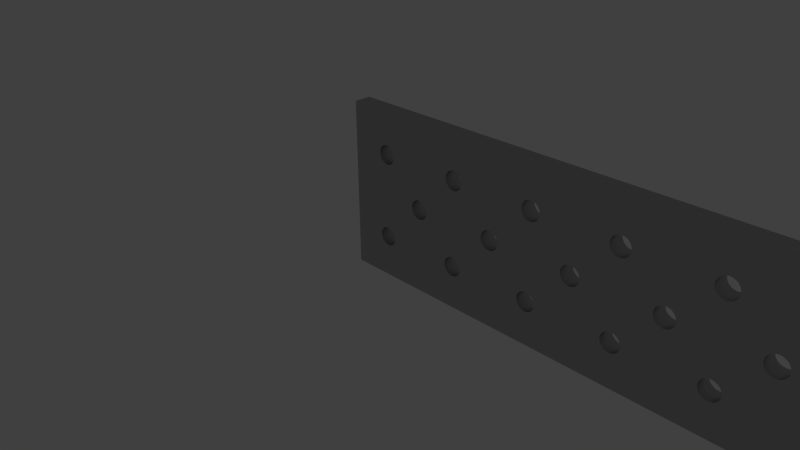 # Source: beam.type_flat_perforated__.h_.004__.l_.12__.w_.04.blend  (saved by Blender 2.74.0; exported with 4.5.12 LTS)
import bpy
from mathutils import Matrix  # noqa: F401  (used for matrix-valued properties, if any)

bpy.ops.wm.read_factory_settings(use_empty=True)
scene = bpy.context.scene
scene.name = 'Scene'

# ---- collections
col_collection_1 = bpy.data.collections.new('Collection 1'); scene.collection.children.link(col_collection_1)
col_collection_11 = bpy.data.collections.new('Collection 11'); scene.collection.children.link(col_collection_11)

# ---- materials (node trees are filled in below, after node groups)
mat_silver_000 = bpy.data.materials.new('Silver.000')
mat_silver_000.alpha_threshold = 0.0
mat_silver_000.diffuse_color = (0.3113, 0.3931, 0.28, 1.0)
mat_silver_000.roughness = 0.5
mat_silver_000.line_color = (0.0, 0.0, 0.0, 1.0)

# ---- material node trees
mat_silver_000.use_nodes = True; mat_silver_000.node_tree.nodes.clear()
_N = mat_silver_000.node_tree.nodes; _L = mat_silver_000.node_tree.links
n0 = _N.new('ShaderNodeBsdfDiffuse'); n0.name = 'Diffuse BSDF'; n0.location = (-100, 300)
n0.inputs[0].default_value = (0.5596, 0.5596, 0.5596, 1.0)
n1 = _N.new('ShaderNodeBsdfAnisotropic'); n1.name = 'Glossy BSDF'; n1.location = (-95, 193)
n1.distribution = 'BECKMANN'
n1.inputs[0].default_value = (0.4869, 0.4869, 0.4869, 1.0)
n1.inputs[1].default_value = 0.4472
n2 = _N.new('ShaderNodeMixShader'); n2.name = 'Mix Shader'; n2.location = (100, 300)
n2.width = 150
n2.inputs[0].default_value = 0.9
n3 = _N.new('ShaderNodeOutputMaterial'); n3.name = 'Material Output'; n3.location = (457, 312)
n3.width = 120
n4 = _N.new('ShaderNodeBsdfSheen'); n4.name = 'Velvet BSDF'; n4.location = (61, 404)
n4.width = 150
n4.distribution = 'ASHIKHMIN'
n4.inputs[0].default_value = (0.7725, 0.8, 0.7246, 1.0)
n4.inputs[1].default_value = 1.0
n5 = _N.new('ShaderNodeMixShader'); n5.name = 'Mix Shader.001'; n5.location = (274, 363)
n5.width = 150
n5.inputs[0].default_value = 0.9
_L.new(n2.outputs[0], n5.inputs[2])
_L.new(n0.outputs[0], n2.inputs[1])
_L.new(n1.outputs[0], n2.inputs[2])
_L.new(n5.outputs[0], n3.inputs[0])
_L.new(n4.outputs[0], n5.inputs[1])
n3.is_active_output = True

# ---- world
world_world = bpy.data.worlds.new('World'); scene.world = world_world
world_world.color = (0.05088, 0.05088, 0.05088)
world_world.use_sun_shadow = False
world_world.sun_shadow_jitter_overblur = 0.0
world_world.cycles.sampling_method = 'MANUAL'
world_world.cycles.sample_map_resolution = 256

# ---- cameras
cam_camera = bpy.data.cameras.new('Camera')
cam_camera.clip_end = 1e+05
cam_camera.lens = 35.0
cam_camera.sensor_width = 32.0
cam_camera.sensor_height = 18.0
cam_camera.ortho_scale = 7.314
cam_camera.dof.focus_distance = 0.0

# ---- lights
light_lamp = bpy.data.lights.new('Lamp', 'POINT')
light_lamp.transmission_factor = 0.0
light_lamp.cutoff_distance = 30.0
light_lamp.energy = 100.0
light_lamp.shadow_buffer_clip_start = 1.001
light_lamp.shadow_soft_size = 0.1
light_lamp.shadow_maximum_resolution = 0.006
light_lamp.use_absolute_resolution = True
light_lamp.cycles.use_multiple_importance_sampling = False

# ---- meshes
me_flach_120 = bpy.data.meshes.new('Flach_120')
me_flach_120.from_pydata([(7.75, 10.0, 4.0), (7.75, 10.0, 0.0), (7.827, 10.58, 0.0), (7.827, 10.58, 4.0), (8.051, 11.12, 4.0), (8.051, 11.12, 0.0), (8.409, 11.59, 4.0), (8.409, 11.59, 0.0), (8.875, 11.95, 4.0), (8.875, 11.95, 0.0), (9.418, 12.17, 4.0), (9.418, 12.17, 0.0), (10.0, 12.25, 4.0), (10.0, 12.25, 0.0), (10.58, 12.17, 4.0), (10.58, 12.17, 0.0), (11.12, 11.95, 4.0), (11.59, 11.59, 4.0), (11.12, 11.95, 0.0), (11.95, 11.12, 4.0), (11.59, 11.59, 0.0), (12.17, 10.58, 4.0), (11.95, 11.12, 0.0), (12.25, 10.0, 4.0), (12.17, 10.58, 0.0), (12.25, 10.0, 0.0), (17.75, 20.0, 4.0), (17.75, 20.0, 0.0), (17.83, 20.58, 0.0), (17.83, 20.58, 4.0), (18.05, 21.12, 4.0), (18.05, 21.12, 0.0), (18.41, 21.59, 4.0), (18.41, 21.59, 0.0), (18.88, 21.95, 4.0), (18.88, 21.95, 0.0), (19.42, 22.17, 4.0), (19.42, 22.17, 0.0), (20.0, 22.25, 4.0), (20.0, 22.25, 0.0), (20.58, 22.17, 4.0), (20.58, 22.17, 0.0), (21.12, 21.95, 4.0), (21.59, 21.59, 4.0), (21.12, 21.95, 0.0), (21.95, 21.12, 4.0), (21.59, 21.59, 0.0), (22.17, 20.58, 4.0), (21.95, 21.12, 0.0), (22.25, 20.0, 4.0), (22.17, 20.58, 0.0), (22.25, 20.0, 0.0), (7.75, 30.0, 4.0), (7.75, 30.0, 0.0), (7.827, 30.58, 0.0), (7.827, 30.58, 4.0), (8.051, 31.12, 4.0), (8.051, 31.12, 0.0), (8.409, 31.59, 4.0), (8.409, 31.59, 0.0), (8.875, 31.95, 4.0), (8.875, 31.95, 0.0), (9.418, 32.17, 4.0), (9.418, 32.17, 0.0), (10.0, 32.25, 4.0), (10.0, 32.25, 0.0), (10.58, 32.17, 4.0), (10.58, 32.17, 0.0), (11.12, 31.95, 4.0), (11.59, 31.59, 4.0), (11.12, 31.95, 0.0), (11.95, 31.12, 4.0), (11.59, 31.59, 0.0), (12.17, 30.58, 4.0), (11.95, 31.12, 0.0), (12.25, 30.0, 4.0), (12.17, 30.58, 0.0), (12.25, 30.0, 0.0), (27.75, 30.0, 4.0), (27.75, 30.0, 0.0), (27.83, 30.58, 0.0), (27.83, 30.58, 4.0), (28.05, 31.12, 4.0), (28.05, 31.12, 0.0), (28.41, 31.59, 4.0), (28.41, 31.59, 0.0), (28.88, 31.95, 4.0), (28.88, 31.95, 0.0), (29.42, 32.17, 4.0), (29.42, 32.17, 0.0), (30.0, 32.25, 4.0), (30.0, 32.25, 0.0), (30.58, 32.17, 4.0), (30.58, 32.17, 0.0), (31.12, 31.95, 4.0), (31.59, 31.59, 4.0), (31.12, 31.95, 0.0), (31.95, 31.12, 4.0), (31.59, 31.59, 0.0), (32.17, 30.58, 4.0), (31.95, 31.12, 0.0), (32.25, 30.0, 4.0), (32.17, 30.58, 0.0), (32.25, 30.0, 0.0), (27.75, 10.0, 4.0), (27.75, 10.0, 0.0), (27.83, 10.58, 0.0), (27.83, 10.58, 4.0), (28.05, 11.12, 4.0), (28.05, 11.12, 0.0), (28.41, 11.59, 4.0), (28.41, 11.59, 0.0), (28.88, 11.95, 4.0), (28.88, 11.95, 0.0), (29.42, 12.17, 4.0), (29.42, 12.17, 0.0), (30.0, 12.25, 4.0), (30.0, 12.25, 0.0), (30.58, 12.17, 4.0), (30.58, 12.17, 0.0), (31.12, 11.95, 4.0), (31.59, 11.59, 4.0), (31.12, 11.95, 0.0), (31.95, 11.12, 4.0), (31.59, 11.59, 0.0), (32.17, 10.58, 4.0), (31.95, 11.12, 0.0), (32.25, 10.0, 4.0), (32.17, 10.58, 0.0), (32.25, 10.0, 0.0), (37.75, 20.0, 4.0), (37.75, 20.0, 0.0), (37.83, 20.58, 0.0), (37.83, 20.58, 4.0), (38.05, 21.12, 4.0), (38.05, 21.12, 0.0), (38.41, 21.59, 4.0), (38.41, 21.59, 0.0), (38.88, 21.95, 4.0), (38.88, 21.95, 0.0), (39.42, 22.17, 4.0), (39.42, 22.17, 0.0), (40.0, 22.25, 4.0), (40.0, 22.25, 0.0), (40.58, 22.17, 4.0), (40.58, 22.17, 0.0), (41.12, 21.95, 4.0), (41.59, 21.59, 4.0), (41.12, 21.95, 0.0), (41.95, 21.12, 4.0), (41.59, 21.59, 0.0), (42.17, 20.58, 4.0), (41.95, 21.12, 0.0), (42.25, 20.0, 4.0), (42.17, 20.58, 0.0), (42.25, 20.0, 0.0), (47.75, 30.0, 4.0), (47.75, 30.0, 0.0), (47.83, 30.58, 0.0), (47.83, 30.58, 4.0), (48.05, 31.12, 4.0), (48.05, 31.12, 0.0), (48.41, 31.59, 4.0), (48.41, 31.59, 0.0), (48.88, 31.95, 4.0), (48.88, 31.95, 0.0), (49.42, 32.17, 4.0), (49.42, 32.17, 0.0), (50.0, 32.25, 4.0), (50.0, 32.25, 0.0), (50.58, 32.17, 4.0), (50.58, 32.17, 0.0), (51.12, 31.95, 4.0), (51.59, 31.59, 4.0), (51.12, 31.95, 0.0), (51.95, 31.12, 4.0), (51.59, 31.59, 0.0), (52.17, 30.58, 4.0), (51.95, 31.12, 0.0), (52.25, 30.0, 4.0), (52.17, 30.58, 0.0), (52.25, 30.0, 0.0), (47.75, 10.0, 4.0), (47.75, 10.0, 0.0), (47.83, 10.58, 0.0), (47.83, 10.58, 4.0), (48.05, 11.12, 4.0), (48.05, 11.12, 0.0), (48.41, 11.59, 4.0), (48.41, 11.59, 0.0), (48.88, 11.95, 4.0), (48.88, 11.95, 0.0), (49.42, 12.17, 4.0), (49.42, 12.17, 0.0), (50.0, 12.25, 4.0), (50.0, 12.25, 0.0), (50.58, 12.17, 4.0), (50.58, 12.17, 0.0), (51.12, 11.95, 4.0), (51.59, 11.59, 4.0), (51.12, 11.95, 0.0), (51.95, 11.12, 4.0), (51.59, 11.59, 0.0), (52.17, 10.58, 4.0), (51.95, 11.12, 0.0), (52.25, 10.0, 4.0), (52.17, 10.58, 0.0), (52.25, 10.0, 0.0), (57.75, 20.0, 4.0), (57.75, 20.0, 0.0), (57.83, 20.58, 0.0), (57.83, 20.58, 4.0), (58.05, 21.12, 4.0), (58.05, 21.12, 0.0), (58.41, 21.59, 4.0), (58.41, 21.59, 0.0), (58.88, 21.95, 4.0), (58.88, 21.95, 0.0), (59.42, 22.17, 4.0), (59.42, 22.17, 0.0), (60.0, 22.25, 4.0), (60.0, 22.25, 0.0), (60.58, 22.17, 4.0), (60.58, 22.17, 0.0), (61.12, 21.95, 4.0), (61.59, 21.59, 4.0), (61.12, 21.95, 0.0), (61.95, 21.12, 4.0), (61.59, 21.59, 0.0), (62.17, 20.58, 4.0), (61.95, 21.12, 0.0), (62.25, 20.0, 4.0), (62.17, 20.58, 0.0), (62.25, 20.0, 0.0), (67.75, 30.0, 4.0), (67.75, 30.0, 0.0), (67.83, 30.58, 0.0), (67.83, 30.58, 4.0), (68.05, 31.12, 4.0), (68.05, 31.12, 0.0), (68.41, 31.59, 4.0), (68.41, 31.59, 0.0), (68.88, 31.95, 4.0), (68.88, 31.95, 0.0), (69.42, 32.17, 4.0), (69.42, 32.17, 0.0), (70.0, 32.25, 4.0), (70.0, 32.25, 0.0), (70.58, 32.17, 4.0), (70.58, 32.17, 0.0), (71.12, 31.95, 4.0), (71.59, 31.59, 4.0), (71.12, 31.95, 0.0), (71.95, 31.12, 4.0), (71.59, 31.59, 0.0), (72.17, 30.58, 4.0), (71.95, 31.12, 0.0), (72.25, 30.0, 4.0), (72.17, 30.58, 0.0), (72.25, 30.0, 0.0), (67.75, 10.0, 4.0), (67.75, 10.0, 0.0), (67.83, 10.58, 0.0), (67.83, 10.58, 4.0), (68.05, 11.12, 4.0), (68.05, 11.12, 0.0), (68.41, 11.59, 4.0), (68.41, 11.59, 0.0), (68.88, 11.95, 4.0), (68.88, 11.95, 0.0), (69.42, 12.17, 4.0), (69.42, 12.17, 0.0), (70.0, 12.25, 4.0), (70.0, 12.25, 0.0), (70.58, 12.17, 4.0), (70.58, 12.17, 0.0), (71.12, 11.95, 4.0), (71.59, 11.59, 4.0), (71.12, 11.95, 0.0), (71.95, 11.12, 4.0), (71.59, 11.59, 0.0), (72.17, 10.58, 4.0), (71.95, 11.12, 0.0), (72.25, 10.0, 4.0), (72.17, 10.58, 0.0), (72.25, 10.0, 0.0), (77.75, 20.0, 4.0), (77.75, 20.0, 0.0), (77.83, 20.58, 0.0), (77.83, 20.58, 4.0), (78.05, 21.12, 4.0), (78.05, 21.12, 0.0), (78.41, 21.59, 4.0), (78.41, 21.59, 0.0), (78.88, 21.95, 4.0), (78.88, 21.95, 0.0), (79.42, 22.17, 4.0), (79.42, 22.17, 0.0), (80.0, 22.25, 4.0), (80.0, 22.25, 0.0), (80.58, 22.17, 4.0), (80.58, 22.17, 0.0), (81.12, 21.95, 4.0), (81.59, 21.59, 4.0), (81.12, 21.95, 0.0), (81.95, 21.12, 4.0), (81.59, 21.59, 0.0), (82.17, 20.58, 4.0), (81.95, 21.12, 0.0), (82.25, 20.0, 4.0), (82.17, 20.58, 0.0), (82.25, 20.0, 0.0), (87.75, 30.0, 4.0), (87.75, 30.0, 0.0), (87.83, 30.58, 0.0), (87.83, 30.58, 4.0), (88.05, 31.12, 4.0), (88.05, 31.12, 0.0), (88.41, 31.59, 4.0), (88.41, 31.59, 0.0), (88.88, 31.95, 4.0), (88.88, 31.95, 0.0), (89.42, 32.17, 4.0), (89.42, 32.17, 0.0), (90.0, 32.25, 4.0), (90.0, 32.25, 0.0), (90.58, 32.17, 4.0), (90.58, 32.17, 0.0), (91.12, 31.95, 4.0), (91.59, 31.59, 4.0), (91.12, 31.95, 0.0), (91.95, 31.12, 4.0), (91.59, 31.59, 0.0), (92.17, 30.58, 4.0), (91.95, 31.12, 0.0), (92.25, 30.0, 4.0), (92.17, 30.58, 0.0), (92.25, 30.0, 0.0), (87.75, 10.0, 4.0), (87.75, 10.0, 0.0), (87.83, 10.58, 0.0), (87.83, 10.58, 4.0), (88.05, 11.12, 4.0), (88.05, 11.12, 0.0), (88.41, 11.59, 4.0), (88.41, 11.59, 0.0), (88.88, 11.95, 4.0), (88.88, 11.95, 0.0), (89.42, 12.17, 4.0), (89.42, 12.17, 0.0), (90.0, 12.25, 4.0), (90.0, 12.25, 0.0), (90.58, 12.17, 4.0), (90.58, 12.17, 0.0), (91.12, 11.95, 4.0), (91.59, 11.59, 4.0), (91.12, 11.95, 0.0), (91.95, 11.12, 4.0), (91.59, 11.59, 0.0), (92.17, 10.58, 4.0), (91.95, 11.12, 0.0), (92.25, 10.0, 4.0), (92.17, 10.58, 0.0), (92.25, 10.0, 0.0), (97.75, 20.0, 4.0), (97.75, 20.0, 0.0), (97.83, 20.58, 0.0), (97.83, 20.58, 4.0), (98.05, 21.12, 4.0), (98.05, 21.12, 0.0), (98.41, 21.59, 4.0), (98.41, 21.59, 0.0), (98.88, 21.95, 4.0), (98.88, 21.95, 0.0), (99.42, 22.17, 4.0), (99.42, 22.17, 0.0), (100.0, 22.25, 4.0), (100.0, 22.25, 0.0), (100.6, 22.17, 4.0), (100.6, 22.17, 0.0), (101.1, 21.95, 4.0), (101.6, 21.59, 4.0), (101.1, 21.95, 0.0), (101.9, 21.12, 4.0), (101.6, 21.59, 0.0), (102.2, 20.58, 4.0), (101.9, 21.12, 0.0), (102.2, 20.0, 4.0), (102.2, 20.58, 0.0), (102.2, 20.0, 0.0), (107.8, 30.0, 4.0), (107.8, 30.0, 0.0), (107.8, 30.58, 0.0), (107.8, 30.58, 4.0), (108.1, 31.12, 4.0), (108.1, 31.12, 0.0), (108.4, 31.59, 4.0), (108.4, 31.59, 0.0), (108.9, 31.95, 4.0), (108.9, 31.95, 0.0), (109.4, 32.17, 4.0), (109.4, 32.17, 0.0), (110.0, 32.25, 4.0), (110.0, 32.25, 0.0), (110.6, 32.17, 4.0), (110.6, 32.17, 0.0), (111.1, 31.95, 4.0), (111.6, 31.59, 4.0), (111.1, 31.95, 0.0), (111.9, 31.12, 4.0), (111.6, 31.59, 0.0), (112.2, 30.58, 4.0), (111.9, 31.12, 0.0), (112.2, 30.0, 4.0), (112.2, 30.58, 0.0), (112.2, 30.0, 0.0), (107.8, 10.0, 4.0), (107.8, 10.0, 0.0), (107.8, 10.58, 0.0), (107.8, 10.58, 4.0), (108.1, 11.12, 4.0), (108.1, 11.12, 0.0), (108.4, 11.59, 4.0), (108.4, 11.59, 0.0), (108.9, 11.95, 4.0), (108.9, 11.95, 0.0), (109.4, 12.17, 4.0), (109.4, 12.17, 0.0), (110.0, 12.25, 4.0), (110.0, 12.25, 0.0), (110.6, 12.17, 4.0), (110.6, 12.17, 0.0), (111.1, 11.95, 4.0), (111.6, 11.59, 4.0), (111.1, 11.95, 0.0), (111.9, 11.12, 4.0), (111.6, 11.59, 0.0), (112.2, 10.58, 4.0), (111.9, 11.12, 0.0), (112.2, 10.0, 4.0), (112.2, 10.58, 0.0), (112.2, 10.0, 0.0), (112.2, 9.418, 4.0), (111.9, 8.875, 4.0), (112.2, 9.418, 0.0), (111.6, 8.409, 4.0), (111.9, 8.875, 0.0), (111.1, 8.051, 4.0), (111.6, 8.409, 0.0), (110.6, 7.827, 4.0), (111.1, 8.051, 0.0), (110.0, 7.75, 4.0), (110.6, 7.827, 0.0), (110.0, 7.75, 0.0), (109.4, 7.827, 4.0), (109.4, 7.827, 0.0), (108.9, 8.051, 4.0), (108.9, 8.051, 0.0), (108.4, 8.409, 4.0), (108.4, 8.409, 0.0), (108.1, 8.875, 4.0), (108.1, 8.875, 0.0), (107.8, 9.418, 4.0), (107.8, 9.418, 0.0), (112.2, 29.42, 4.0), (111.9, 28.88, 4.0), (112.2, 29.42, 0.0), (111.6, 28.41, 4.0), (111.9, 28.88, 0.0), (111.1, 28.05, 4.0), (111.6, 28.41, 0.0), (110.6, 27.83, 4.0), (111.1, 28.05, 0.0), (110.0, 27.75, 4.0), (110.6, 27.83, 0.0), (110.0, 27.75, 0.0), (109.4, 27.83, 4.0), (109.4, 27.83, 0.0), (108.9, 28.05, 4.0), (108.9, 28.05, 0.0), (108.4, 28.41, 4.0), (108.4, 28.41, 0.0), (108.1, 28.88, 4.0), (108.1, 28.88, 0.0), (107.8, 29.42, 4.0), (107.8, 29.42, 0.0), (102.2, 19.42, 4.0), (101.9, 18.88, 4.0), (102.2, 19.42, 0.0), (101.6, 18.41, 4.0), (101.9, 18.88, 0.0), (101.1, 18.05, 4.0), (101.6, 18.41, 0.0), (100.6, 17.83, 4.0), (101.1, 18.05, 0.0), (100.0, 17.75, 4.0), (100.6, 17.83, 0.0), (100.0, 17.75, 0.0), (99.42, 17.83, 4.0), (99.42, 17.83, 0.0), (98.88, 18.05, 4.0), (98.88, 18.05, 0.0), (98.41, 18.41, 4.0), (98.41, 18.41, 0.0), (98.05, 18.88, 4.0), (98.05, 18.88, 0.0), (97.83, 19.42, 4.0), (97.83, 19.42, 0.0), (92.17, 9.418, 4.0), (91.95, 8.875, 4.0), (92.17, 9.418, 0.0), (91.59, 8.409, 4.0), (91.95, 8.875, 0.0), (91.12, 8.051, 4.0), (91.59, 8.409, 0.0), (90.58, 7.827, 4.0), (91.12, 8.051, 0.0), (90.0, 7.75, 4.0), (90.58, 7.827, 0.0), (90.0, 7.75, 0.0), (89.42, 7.827, 4.0), (89.42, 7.827, 0.0), (88.88, 8.051, 4.0), (88.88, 8.051, 0.0), (88.41, 8.409, 4.0), (88.41, 8.409, 0.0), (88.05, 8.875, 4.0), (88.05, 8.875, 0.0), (87.83, 9.418, 4.0), (87.83, 9.418, 0.0), (92.17, 29.42, 4.0), (91.95, 28.88, 4.0), (92.17, 29.42, 0.0), (91.59, 28.41, 4.0), (91.95, 28.88, 0.0), (91.12, 28.05, 4.0), (91.59, 28.41, 0.0), (90.58, 27.83, 4.0), (91.12, 28.05, 0.0), (90.0, 27.75, 4.0), (90.58, 27.83, 0.0), (90.0, 27.75, 0.0), (89.42, 27.83, 4.0), (89.42, 27.83, 0.0), (88.88, 28.05, 4.0), (88.88, 28.05, 0.0), (88.41, 28.41, 4.0), (88.41, 28.41, 0.0), (88.05, 28.88, 4.0), (88.05, 28.88, 0.0), (87.83, 29.42, 4.0), (87.83, 29.42, 0.0), (82.17, 19.42, 4.0), (81.95, 18.88, 4.0), (82.17, 19.42, 0.0), (81.59, 18.41, 4.0), (81.95, 18.88, 0.0), (81.12, 18.05, 4.0), (81.59, 18.41, 0.0), (80.58, 17.83, 4.0), (81.12, 18.05, 0.0), (80.0, 17.75, 4.0), (80.58, 17.83, 0.0), (80.0, 17.75, 0.0), (79.42, 17.83, 4.0), (79.42, 17.83, 0.0), (78.88, 18.05, 4.0), (78.88, 18.05, 0.0), (78.41, 18.41, 4.0), (78.41, 18.41, 0.0), (78.05, 18.88, 4.0), (78.05, 18.88, 0.0), (77.83, 19.42, 4.0), (77.83, 19.42, 0.0), (72.17, 9.418, 4.0), (71.95, 8.875, 4.0), (72.17, 9.418, 0.0), (71.59, 8.409, 4.0), (71.95, 8.875, 0.0), (71.12, 8.051, 4.0), (71.59, 8.409, 0.0), (70.58, 7.827, 4.0), (71.12, 8.051, 0.0), (70.0, 7.75, 4.0), (70.58, 7.827, 0.0), (70.0, 7.75, 0.0), (69.42, 7.827, 4.0), (69.42, 7.827, 0.0), (68.88, 8.051, 4.0), (68.88, 8.051, 0.0), (68.41, 8.409, 4.0), (68.41, 8.409, 0.0), (68.05, 8.875, 4.0), (68.05, 8.875, 0.0), (67.83, 9.418, 4.0), (67.83, 9.418, 0.0), (72.17, 29.42, 4.0), (71.95, 28.88, 4.0), (72.17, 29.42, 0.0), (71.59, 28.41, 4.0), (71.95, 28.88, 0.0), (71.12, 28.05, 4.0), (71.59, 28.41, 0.0), (70.58, 27.83, 4.0), (71.12, 28.05, 0.0), (70.0, 27.75, 4.0), (70.58, 27.83, 0.0), (70.0, 27.75, 0.0), (69.42, 27.83, 4.0), (69.42, 27.83, 0.0), (68.88, 28.05, 4.0), (68.88, 28.05, 0.0), (68.41, 28.41, 4.0), (68.41, 28.41, 0.0), (68.05, 28.88, 4.0), (68.05, 28.88, 0.0), (67.83, 29.42, 4.0), (67.83, 29.42, 0.0), (62.17, 19.42, 4.0), (61.95, 18.88, 4.0), (62.17, 19.42, 0.0), (61.59, 18.41, 4.0), (61.95, 18.88, 0.0), (61.12, 18.05, 4.0), (61.59, 18.41, 0.0), (60.58, 17.83, 4.0), (61.12, 18.05, 0.0), (60.0, 17.75, 4.0), (60.58, 17.83, 0.0), (60.0, 17.75, 0.0), (59.42, 17.83, 4.0), (59.42, 17.83, 0.0), (58.88, 18.05, 4.0), (58.88, 18.05, 0.0), (58.41, 18.41, 4.0), (58.41, 18.41, 0.0), (58.05, 18.88, 4.0), (58.05, 18.88, 0.0), (57.83, 19.42, 4.0), (57.83, 19.42, 0.0), (52.17, 9.418, 4.0), (51.95, 8.875, 4.0), (52.17, 9.418, 0.0), (51.59, 8.409, 4.0), (51.95, 8.875, 0.0), (51.12, 8.051, 4.0), (51.59, 8.409, 0.0), (50.58, 7.827, 4.0), (51.12, 8.051, 0.0), (50.0, 7.75, 4.0), (50.58, 7.827, 0.0), (50.0, 7.75, 0.0), (49.42, 7.827, 4.0), (49.42, 7.827, 0.0), (48.88, 8.051, 4.0), (48.88, 8.051, 0.0), (48.41, 8.409, 4.0), (48.41, 8.409, 0.0), (48.05, 8.875, 4.0), (48.05, 8.875, 0.0), (47.83, 9.418, 4.0), (47.83, 9.418, 0.0), (52.17, 29.42, 4.0), (51.95, 28.88, 4.0), (52.17, 29.42, 0.0), (51.59, 28.41, 4.0), (51.95, 28.88, 0.0), (51.12, 28.05, 4.0), (51.59, 28.41, 0.0), (50.58, 27.83, 4.0), (51.12, 28.05, 0.0), (50.0, 27.75, 4.0), (50.58, 27.83, 0.0), (50.0, 27.75, 0.0), (49.42, 27.83, 4.0), (49.42, 27.83, 0.0), (48.88, 28.05, 4.0), (48.88, 28.05, 0.0), (48.41, 28.41, 4.0), (48.41, 28.41, 0.0), (48.05, 28.88, 4.0), (48.05, 28.88, 0.0), (47.83, 29.42, 4.0), (47.83, 29.42, 0.0), (42.17, 19.42, 4.0), (41.95, 18.88, 4.0), (42.17, 19.42, 0.0), (41.59, 18.41, 4.0), (41.95, 18.88, 0.0), (41.12, 18.05, 4.0), (41.59, 18.41, 0.0), (40.58, 17.83, 4.0), (41.12, 18.05, 0.0), (40.0, 17.75, 4.0), (40.58, 17.83, 0.0), (40.0, 17.75, 0.0), (39.42, 17.83, 4.0), (39.42, 17.83, 0.0), (38.88, 18.05, 4.0), (38.88, 18.05, 0.0), (38.41, 18.41, 4.0), (38.41, 18.41, 0.0), (38.05, 18.88, 4.0), (38.05, 18.88, 0.0), (37.83, 19.42, 4.0), (37.83, 19.42, 0.0), (32.17, 9.418, 4.0), (31.95, 8.875, 4.0), (32.17, 9.418, 0.0), (31.59, 8.409, 4.0), (31.95, 8.875, 0.0), (31.12, 8.051, 4.0), (31.59, 8.409, 0.0), (30.58, 7.827, 4.0), (31.12, 8.051, 0.0), (30.0, 7.75, 4.0), (30.58, 7.827, 0.0), (30.0, 7.75, 0.0), (29.42, 7.827, 4.0), (29.42, 7.827, 0.0), (28.88, 8.051, 4.0), (28.88, 8.051, 0.0), (28.41, 8.409, 4.0), (28.41, 8.409, 0.0), (28.05, 8.875, 4.0), (28.05, 8.875, 0.0), (27.83, 9.418, 4.0), (27.83, 9.418, 0.0), (32.17, 29.42, 4.0), (31.95, 28.88, 4.0), (32.17, 29.42, 0.0), (31.59, 28.41, 4.0), (31.95, 28.88, 0.0), (31.12, 28.05, 4.0), (31.59, 28.41, 0.0), (30.58, 27.83, 4.0), (31.12, 28.05, 0.0), (30.0, 27.75, 4.0), (30.58, 27.83, 0.0), (30.0, 27.75, 0.0), (29.42, 27.83, 4.0), (29.42, 27.83, 0.0), (28.88, 28.05, 4.0), (28.88, 28.05, 0.0), (28.41, 28.41, 4.0), (28.41, 28.41, 0.0), (28.05, 28.88, 4.0), (28.05, 28.88, 0.0), (27.83, 29.42, 4.0), (27.83, 29.42, 0.0), (12.17, 29.42, 4.0), (11.95, 28.88, 4.0), (12.17, 29.42, 0.0), (11.59, 28.41, 4.0), (11.95, 28.88, 0.0), (11.12, 28.05, 4.0), (11.59, 28.41, 0.0), (10.58, 27.83, 4.0), (11.12, 28.05, 0.0), (10.0, 27.75, 4.0), (10.58, 27.83, 0.0), (10.0, 27.75, 0.0), (9.418, 27.83, 4.0), (9.418, 27.83, 0.0), (8.875, 28.05, 4.0), (8.875, 28.05, 0.0), (8.409, 28.41, 4.0), (8.409, 28.41, 0.0), (8.051, 28.88, 4.0), (8.051, 28.88, 0.0), (7.827, 29.42, 4.0), (7.827, 29.42, 0.0), (22.17, 19.42, 4.0), (21.95, 18.88, 4.0), (22.17, 19.42, 0.0), (21.59, 18.41, 4.0), (21.95, 18.88, 0.0), (21.12, 18.05, 4.0), (21.59, 18.41, 0.0), (20.58, 17.83, 4.0), (21.12, 18.05, 0.0), (20.0, 17.75, 4.0), (20.58, 17.83, 0.0), (20.0, 17.75, 0.0), (19.42, 17.83, 4.0), (19.42, 17.83, 0.0), (18.88, 18.05, 4.0), (18.88, 18.05, 0.0), (18.41, 18.41, 4.0), (18.41, 18.41, 0.0), (18.05, 18.88, 4.0), (18.05, 18.88, 0.0), (17.83, 19.42, 4.0), (17.83, 19.42, 0.0), (12.17, 9.418, 4.0), (11.95, 8.875, 4.0), (12.17, 9.418, 0.0), (11.59, 8.409, 4.0), (11.95, 8.875, 0.0), (11.12, 8.051, 4.0), (11.59, 8.409, 0.0), (10.58, 7.827, 4.0), (11.12, 8.051, 0.0), (10.0, 7.75, 4.0), (10.58, 7.827, 0.0), (10.0, 7.75, 0.0), (9.418, 7.827, 4.0), (9.418, 7.827, 0.0), (8.875, 8.051, 4.0), (8.875, 8.051, 0.0), (8.409, 8.409, 4.0), (8.409, 8.409, 0.0), (8.051, 8.875, 4.0), (8.051, 8.875, 0.0), (7.827, 9.418, 4.0), (7.827, 9.418, 0.0), (0.0, 0.0, 4.0), (0.0, 40.0, 4.0), (120.0, 0.0, 4.0), (120.0, 40.0, 4.0), (0.0, 40.0, 0.0), (0.0, 0.0, 0.0), (120.0, 0.0, 0.0), (120.0, 40.0, 0.0)], [], [(0, 1, 2), (3, 0, 2), (4, 3, 5), (3, 2, 5), (6, 4, 7), (4, 5, 7), (8, 6, 9), (6, 7, 9), (10, 8, 11), (8, 9, 11), (12, 10, 13), (10, 11, 13), (14, 12, 15), (16, 14, 15), (12, 13, 15), (17, 16, 18), (16, 15, 18), (19, 17, 20), (17, 18, 20), (21, 19, 22), (19, 20, 22), (23, 21, 24), (21, 22, 24), (23, 24, 25), (26, 27, 28), (29, 26, 28), (30, 29, 31), (29, 28, 31), (32, 30, 33), (30, 31, 33), (34, 32, 35), (32, 33, 35), (36, 34, 37), (34, 35, 37), (38, 36, 39), (36, 37, 39), (40, 38, 41), (42, 40, 41), (38, 39, 41), (43, 42, 44), (42, 41, 44), (45, 43, 46), (43, 44, 46), (47, 45, 48), (45, 46, 48), (49, 47, 50), (47, 48, 50), (49, 50, 51), (52, 53, 54), (55, 52, 54), (56, 55, 57), (55, 54, 57), (58, 56, 59), (56, 57, 59), (60, 58, 61), (58, 59, 61), (62, 60, 63), (60, 61, 63), (64, 62, 65), (62, 63, 65), (66, 64, 67), (68, 66, 67), (64, 65, 67), (69, 68, 70), (68, 67, 70), (71, 69, 72), (69, 70, 72), (73, 71, 74), (71, 72, 74), (75, 73, 76), (73, 74, 76), (75, 76, 77), (78, 79, 80), (81, 78, 80), (82, 81, 83), (81, 80, 83), (84, 82, 85), (82, 83, 85), (86, 84, 87), (84, 85, 87), (88, 86, 89), (86, 87, 89), (90, 88, 91), (88, 89, 91), (92, 90, 93), (94, 92, 93), (90, 91, 93), (95, 94, 96), (94, 93, 96), (97, 95, 98), (95, 96, 98), (99, 97, 100), (97, 98, 100), (101, 99, 102), (99, 100, 102), (101, 102, 103), (104, 105, 106), (107, 104, 106), (108, 107, 109), (107, 106, 109), (110, 108, 111), (108, 109, 111), (112, 110, 113), (110, 111, 113), (114, 112, 115), (112, 113, 115), (116, 114, 117), (114, 115, 117), (118, 116, 119), (120, 118, 119), (116, 117, 119), (121, 120, 122), (120, 119, 122), (123, 121, 124), (121, 122, 124), (125, 123, 126), (123, 124, 126), (127, 125, 128), (125, 126, 128), (127, 128, 129), (130, 131, 132), (133, 130, 132), (134, 133, 135), (133, 132, 135), (136, 134, 137), (134, 135, 137), (138, 136, 139), (136, 137, 139), (140, 138, 141), (138, 139, 141), (142, 140, 143), (140, 141, 143), (144, 142, 145), (146, 144, 145), (142, 143, 145), (147, 146, 148), (146, 145, 148), (149, 147, 150), (147, 148, 150), (151, 149, 152), (149, 150, 152), (153, 151, 154), (151, 152, 154), (153, 154, 155), (156, 157, 158), (159, 156, 158), (160, 159, 161), (159, 158, 161), (162, 160, 163), (160, 161, 163), (164, 162, 165), (162, 163, 165), (166, 164, 167), (164, 165, 167), (168, 166, 169), (166, 167, 169), (170, 168, 171), (172, 170, 171), (168, 169, 171), (173, 172, 174), (172, 171, 174), (175, 173, 176), (173, 174, 176), (177, 175, 178), (175, 176, 178), (179, 177, 180), (177, 178, 180), (179, 180, 181), (182, 183, 184), (185, 182, 184), (186, 185, 187), (185, 184, 187), (188, 186, 189), (186, 187, 189), (190, 188, 191), (188, 189, 191), (192, 190, 193), (190, 191, 193), (194, 192, 195), (192, 193, 195), (196, 194, 197), (198, 196, 197), (194, 195, 197), (199, 198, 200), (198, 197, 200), (201, 199, 202), (199, 200, 202), (203, 201, 204), (201, 202, 204), (205, 203, 206), (203, 204, 206), (205, 206, 207), (208, 209, 210), (211, 208, 210), (212, 211, 213), (211, 210, 213), (214, 212, 215), (212, 213, 215), (216, 214, 217), (214, 215, 217), (218, 216, 219), (216, 217, 219), (220, 218, 221), (218, 219, 221), (222, 220, 223), (224, 222, 223), (220, 221, 223), (225, 224, 226), (224, 223, 226), (227, 225, 228), (225, 226, 228), (229, 227, 230), (227, 228, 230), (231, 229, 232), (229, 230, 232), (231, 232, 233), (234, 235, 236), (237, 234, 236), (238, 237, 239), (237, 236, 239), (240, 238, 241), (238, 239, 241), (242, 240, 243), (240, 241, 243), (244, 242, 245), (242, 243, 245), (246, 244, 247), (244, 245, 247), (248, 246, 249), (250, 248, 249), (246, 247, 249), (251, 250, 252), (250, 249, 252), (253, 251, 254), (251, 252, 254), (255, 253, 256), (253, 254, 256), (257, 255, 258), (255, 256, 258), (257, 258, 259), (260, 261, 262), (263, 260, 262), (264, 263, 265), (263, 262, 265), (266, 264, 267), (264, 265, 267), (268, 266, 269), (266, 267, 269), (270, 268, 271), (268, 269, 271), (272, 270, 273), (270, 271, 273), (274, 272, 275), (276, 274, 275), (272, 273, 275), (277, 276, 278), (276, 275, 278), (279, 277, 280), (277, 278, 280), (281, 279, 282), (279, 280, 282), (283, 281, 284), (281, 282, 284), (283, 284, 285), (286, 287, 288), (289, 286, 288), (290, 289, 291), (289, 288, 291), (292, 290, 293), (290, 291, 293), (294, 292, 295), (292, 293, 295), (296, 294, 297), (294, 295, 297), (298, 296, 299), (296, 297, 299), (300, 298, 301), (302, 300, 301), (298, 299, 301), (303, 302, 304), (302, 301, 304), (305, 303, 306), (303, 304, 306), (307, 305, 308), (305, 306, 308), (309, 307, 310), (307, 308, 310), (309, 310, 311), (312, 313, 314), (315, 312, 314), (316, 315, 317), (315, 314, 317), (318, 316, 319), (316, 317, 319), (320, 318, 321), (318, 319, 321), (322, 320, 323), (320, 321, 323), (324, 322, 325), (322, 323, 325), (326, 324, 327), (328, 326, 327), (324, 325, 327), (329, 328, 330), (328, 327, 330), (331, 329, 332), (329, 330, 332), (333, 331, 334), (331, 332, 334), (335, 333, 336), (333, 334, 336), (335, 336, 337), (338, 339, 340), (341, 338, 340), (342, 341, 343), (341, 340, 343), (344, 342, 345), (342, 343, 345), (346, 344, 347), (344, 345, 347), (348, 346, 349), (346, 347, 349), (350, 348, 351), (348, 349, 351), (352, 350, 353), (354, 352, 353), (350, 351, 353), (355, 354, 356), (354, 353, 356), (357, 355, 358), (355, 356, 358), (359, 357, 360), (357, 358, 360), (361, 359, 362), (359, 360, 362), (361, 362, 363), (364, 365, 366), (367, 364, 366), (368, 367, 369), (367, 366, 369), (370, 368, 371), (368, 369, 371), (372, 370, 373), (370, 371, 373), (374, 372, 375), (372, 373, 375), (376, 374, 377), (374, 375, 377), (378, 376, 379), (380, 378, 379), (376, 377, 379), (381, 380, 382), (380, 379, 382), (383, 381, 384), (381, 382, 384), (385, 383, 386), (383, 384, 386), (387, 385, 388), (385, 386, 388), (387, 388, 389), (390, 391, 392), (393, 390, 392), (394, 393, 395), (393, 392, 395), (396, 394, 397), (394, 395, 397), (398, 396, 399), (396, 397, 399), (400, 398, 401), (398, 399, 401), (402, 400, 403), (400, 401, 403), (404, 402, 405), (406, 404, 405), (402, 403, 405), (407, 406, 408), (406, 405, 408), (409, 407, 410), (407, 408, 410), (411, 409, 412), (409, 410, 412), (413, 411, 414), (411, 412, 414), (413, 414, 415), (416, 417, 418), (419, 416, 418), (420, 419, 421), (419, 418, 421), (422, 420, 423), (420, 421, 423), (424, 422, 425), (422, 423, 425), (426, 424, 427), (424, 425, 427), (428, 426, 429), (426, 427, 429), (430, 428, 431), (432, 430, 431), (428, 429, 431), (433, 432, 434), (432, 431, 434), (435, 433, 436), (433, 434, 436), (437, 435, 438), (435, 436, 438), (439, 437, 440), (437, 438, 440), (439, 440, 441), (442, 439, 441), (443, 442, 444), (442, 441, 444), (445, 443, 446), (443, 444, 446), (447, 445, 448), (445, 446, 448), (449, 447, 450), (447, 448, 450), (451, 449, 452), (449, 450, 452), (451, 452, 453), (454, 451, 455), (451, 453, 455), (456, 454, 457), (454, 455, 457), (458, 456, 459), (456, 457, 459), (460, 458, 461), (458, 459, 461), (462, 460, 463), (460, 461, 463), (416, 462, 417), (462, 463, 417), (464, 413, 415), (465, 464, 466), (464, 415, 466), (467, 465, 468), (465, 466, 468), (469, 467, 470), (467, 468, 470), (471, 469, 472), (469, 470, 472), (473, 471, 474), (471, 472, 474), (473, 474, 475), (476, 473, 477), (473, 475, 477), (478, 476, 479), (476, 477, 479), (480, 478, 481), (478, 479, 481), (482, 480, 483), (480, 481, 483), (484, 482, 485), (482, 483, 485), (390, 484, 391), (484, 485, 391), (486, 387, 389), (487, 486, 488), (486, 389, 488), (489, 487, 490), (487, 488, 490), (491, 489, 492), (489, 490, 492), (493, 491, 494), (491, 492, 494), (495, 493, 496), (493, 494, 496), (495, 496, 497), (498, 495, 499), (495, 497, 499), (500, 498, 501), (498, 499, 501), (502, 500, 503), (500, 501, 503), (504, 502, 505), (502, 503, 505), (506, 504, 507), (504, 505, 507), (364, 506, 365), (506, 507, 365), (508, 361, 363), (509, 508, 510), (508, 363, 510), (511, 509, 512), (509, 510, 512), (513, 511, 514), (511, 512, 514), (515, 513, 516), (513, 514, 516), (517, 515, 518), (515, 516, 518), (517, 518, 519), (520, 517, 521), (517, 519, 521), (522, 520, 523), (520, 521, 523), (524, 522, 525), (522, 523, 525), (526, 524, 527), (524, 525, 527), (528, 526, 529), (526, 527, 529), (338, 528, 339), (528, 529, 339), (530, 335, 337), (531, 530, 532), (530, 337, 532), (533, 531, 534), (531, 532, 534), (535, 533, 536), (533, 534, 536), (537, 535, 538), (535, 536, 538), (539, 537, 540), (537, 538, 540), (539, 540, 541), (542, 539, 543), (539, 541, 543), (544, 542, 545), (542, 543, 545), (546, 544, 547), (544, 545, 547), (548, 546, 549), (546, 547, 549), (550, 548, 551), (548, 549, 551), (312, 550, 313), (550, 551, 313), (552, 309, 311), (553, 552, 554), (552, 311, 554), (555, 553, 556), (553, 554, 556), (557, 555, 558), (555, 556, 558), (559, 557, 560), (557, 558, 560), (561, 559, 562), (559, 560, 562), (561, 562, 563), (564, 561, 565), (561, 563, 565), (566, 564, 567), (564, 565, 567), (568, 566, 569), (566, 567, 569), (570, 568, 571), (568, 569, 571), (572, 570, 573), (570, 571, 573), (286, 572, 287), (572, 573, 287), (574, 283, 285), (575, 574, 576), (574, 285, 576), (577, 575, 578), (575, 576, 578), (579, 577, 580), (577, 578, 580), (581, 579, 582), (579, 580, 582), (583, 581, 584), (581, 582, 584), (583, 584, 585), (586, 583, 587), (583, 585, 587), (588, 586, 589), (586, 587, 589), (590, 588, 591), (588, 589, 591), (592, 590, 593), (590, 591, 593), (594, 592, 595), (592, 593, 595), (260, 594, 261), (594, 595, 261), (596, 257, 259), (597, 596, 598), (596, 259, 598), (599, 597, 600), (597, 598, 600), (601, 599, 602), (599, 600, 602), (603, 601, 604), (601, 602, 604), (605, 603, 606), (603, 604, 606), (605, 606, 607), (608, 605, 609), (605, 607, 609), (610, 608, 611), (608, 609, 611), (612, 610, 613), (610, 611, 613), (614, 612, 615), (612, 613, 615), (616, 614, 617), (614, 615, 617), (234, 616, 235), (616, 617, 235), (618, 231, 233), (619, 618, 620), (618, 233, 620), (621, 619, 622), (619, 620, 622), (623, 621, 624), (621, 622, 624), (625, 623, 626), (623, 624, 626), (627, 625, 628), (625, 626, 628), (627, 628, 629), (630, 627, 631), (627, 629, 631), (632, 630, 633), (630, 631, 633), (634, 632, 635), (632, 633, 635), (636, 634, 637), (634, 635, 637), (638, 636, 639), (636, 637, 639), (208, 638, 209), (638, 639, 209), (640, 205, 207), (641, 640, 642), (640, 207, 642), (643, 641, 644), (641, 642, 644), (645, 643, 646), (643, 644, 646), (647, 645, 648), (645, 646, 648), (649, 647, 650), (647, 648, 650), (649, 650, 651), (652, 649, 653), (649, 651, 653), (654, 652, 655), (652, 653, 655), (656, 654, 657), (654, 655, 657), (658, 656, 659), (656, 657, 659), (660, 658, 661), (658, 659, 661), (182, 660, 183), (660, 661, 183), (662, 179, 181), (663, 662, 664), (662, 181, 664), (665, 663, 666), (663, 664, 666), (667, 665, 668), (665, 666, 668), (669, 667, 670), (667, 668, 670), (671, 669, 672), (669, 670, 672), (671, 672, 673), (674, 671, 675), (671, 673, 675), (676, 674, 677), (674, 675, 677), (678, 676, 679), (676, 677, 679), (680, 678, 681), (678, 679, 681), (682, 680, 683), (680, 681, 683), (156, 682, 157), (682, 683, 157), (684, 153, 155), (685, 684, 686), (684, 155, 686), (687, 685, 688), (685, 686, 688), (689, 687, 690), (687, 688, 690), (691, 689, 692), (689, 690, 692), (693, 691, 694), (691, 692, 694), (693, 694, 695), (696, 693, 697), (693, 695, 697), (698, 696, 699), (696, 697, 699), (700, 698, 701), (698, 699, 701), (702, 700, 703), (700, 701, 703), (704, 702, 705), (702, 703, 705), (130, 704, 131), (704, 705, 131), (706, 127, 129), (707, 706, 708), (706, 129, 708), (709, 707, 710), (707, 708, 710), (711, 709, 712), (709, 710, 712), (713, 711, 714), (711, 712, 714), (715, 713, 716), (713, 714, 716), (715, 716, 717), (718, 715, 719), (715, 717, 719), (720, 718, 721), (718, 719, 721), (722, 720, 723), (720, 721, 723), (724, 722, 725), (722, 723, 725), (726, 724, 727), (724, 725, 727), (104, 726, 105), (726, 727, 105), (728, 101, 103), (729, 728, 730), (728, 103, 730), (731, 729, 732), (729, 730, 732), (733, 731, 734), (731, 732, 734), (735, 733, 736), (733, 734, 736), (737, 735, 738), (735, 736, 738), (737, 738, 739), (740, 737, 741), (737, 739, 741), (742, 740, 743), (740, 741, 743), (744, 742, 745), (742, 743, 745), (746, 744, 747), (744, 745, 747), (748, 746, 749), (746, 747, 749), (78, 748, 79), (748, 749, 79), (750, 75, 77), (751, 750, 752), (750, 77, 752), (753, 751, 754), (751, 752, 754), (755, 753, 756), (753, 754, 756), (757, 755, 758), (755, 756, 758), (759, 757, 760), (757, 758, 760), (759, 760, 761), (762, 759, 763), (759, 761, 763), (764, 762, 765), (762, 763, 765), (766, 764, 767), (764, 765, 767), (768, 766, 769), (766, 767, 769), (770, 768, 771), (768, 769, 771), (52, 770, 53), (770, 771, 53), (772, 49, 51), (773, 772, 774), (772, 51, 774), (775, 773, 776), (773, 774, 776), (777, 775, 778), (775, 776, 778), (779, 777, 780), (777, 778, 780), (781, 779, 782), (779, 780, 782), (781, 782, 783), (784, 781, 785), (781, 783, 785), (786, 784, 787), (784, 785, 787), (788, 786, 789), (786, 787, 789), (790, 788, 791), (788, 789, 791), (792, 790, 793), (790, 791, 793), (26, 792, 27), (792, 793, 27), (794, 23, 25), (795, 794, 796), (794, 25, 796), (797, 795, 798), (795, 796, 798), (799, 797, 800), (797, 798, 800), (801, 799, 802), (799, 800, 802), (803, 801, 804), (801, 802, 804), (803, 804, 805), (806, 803, 807), (803, 805, 807), (808, 806, 809), (806, 807, 809), (810, 808, 811), (808, 809, 811), (812, 810, 813), (810, 811, 813), (814, 812, 815), (812, 813, 815), (0, 814, 1), (814, 815, 1), (684, 190, 192), (553, 555, 344), (553, 344, 346), (684, 685, 190), (140, 728, 729), (140, 729, 138), (808, 810, 816), (596, 597, 294), (596, 294, 296), (812, 816, 810), (244, 170, 172), (194, 684, 192), (244, 172, 242), (814, 816, 812), (90, 817, 88), (806, 808, 816), (0, 816, 814), (552, 346, 348), (552, 553, 346), (803, 806, 816), (142, 728, 140), (816, 0, 3), (142, 101, 728), (153, 684, 194), (801, 803, 816), (350, 309, 552), (350, 552, 348), (298, 596, 296), (298, 257, 596), (788, 17, 19), (768, 6, 766), (768, 3, 4), (768, 4, 6), (764, 766, 6), (764, 6, 8), (764, 8, 10), (634, 199, 201), (786, 788, 19), (786, 19, 21), (632, 201, 203), (720, 722, 797), (632, 634, 201), (720, 797, 799), (720, 799, 801), (588, 590, 643), (724, 797, 722), (588, 643, 645), (588, 645, 647), (724, 795, 797), (790, 17, 788), (502, 355, 357), (676, 678, 147), (676, 147, 149), (790, 16, 17), (548, 300, 302), (548, 302, 303), (636, 196, 198), (726, 795, 724), (548, 303, 546), (636, 198, 199), (636, 199, 634), (726, 794, 795), (718, 801, 816), (592, 643, 590), (592, 641, 643), (718, 720, 801), (544, 303, 305), (784, 786, 21), (544, 546, 303), (680, 147, 678), (460, 511, 458), (792, 16, 790), (680, 144, 146), (792, 12, 14), (460, 509, 511), (680, 146, 147), (792, 14, 16), (504, 355, 502), (770, 816, 3), (638, 194, 196), (638, 196, 636), (504, 352, 354), (770, 3, 768), (504, 354, 355), (456, 458, 511), (594, 640, 641), (762, 764, 10), (456, 511, 513), (762, 10, 12), (456, 513, 515), (500, 502, 357), (594, 641, 592), (104, 794, 726), (500, 357, 359), (586, 647, 649), (586, 588, 647), (104, 23, 794), (26, 12, 792), (550, 300, 548), (550, 298, 300), (682, 144, 680), (682, 142, 144), (542, 305, 307), (715, 718, 816), (542, 544, 305), (674, 676, 149), (759, 12, 26), (674, 149, 151), (498, 500, 359), (759, 762, 12), (781, 784, 21), (630, 632, 203), (156, 142, 682), (781, 21, 23), (781, 23, 104), (462, 509, 460), (156, 101, 142), (462, 508, 509), (156, 99, 101), (454, 456, 515), (107, 781, 104), (506, 352, 504), (627, 203, 205), (506, 350, 352), (627, 630, 203), (539, 542, 307), (539, 307, 309), (671, 151, 153), (757, 759, 26), (671, 674, 151), (757, 26, 29), (208, 153, 194), (779, 781, 107), (208, 194, 638), (416, 508, 462), (208, 671, 153), (416, 361, 508), (364, 350, 506), (364, 539, 309), (583, 586, 649), (364, 309, 350), (260, 205, 640), (312, 298, 550), (260, 627, 205), (260, 640, 594), (312, 255, 257), (312, 257, 298), (159, 97, 99), (159, 99, 156), (495, 498, 359), (30, 757, 29), (495, 361, 416), (495, 359, 361), (30, 755, 757), (263, 627, 260), (777, 779, 107), (669, 671, 208), (419, 495, 416), (669, 208, 211), (777, 107, 108), (367, 537, 539), (367, 539, 364), (625, 627, 263), (315, 255, 312), (623, 625, 263), (315, 253, 255), (493, 495, 419), (753, 755, 30), (212, 669, 211), (753, 30, 32), (368, 535, 537), (212, 667, 669), (368, 537, 367), (110, 775, 777), (110, 777, 108), (817, 52, 55), (817, 55, 56), (264, 623, 263), (817, 56, 58), (316, 251, 253), (817, 816, 770), (817, 770, 52), (316, 253, 315), (160, 95, 97), (160, 97, 159), (60, 817, 58), (773, 775, 110), (162, 95, 160), (491, 419, 420), (34, 753, 32), (491, 493, 419), (751, 753, 34), (112, 773, 110), (370, 533, 535), (266, 621, 623), (266, 623, 264), (62, 817, 60), (370, 535, 368), (665, 667, 212), (818, 447, 449), (818, 449, 451), (818, 451, 454), (665, 212, 214), (818, 649, 816), (164, 94, 95), (772, 773, 112), (818, 454, 515), (164, 95, 162), (818, 517, 583), (818, 515, 517), (818, 583, 649), (772, 112, 114), (36, 750, 751), (36, 751, 34), (619, 621, 266), (318, 251, 316), (38, 750, 36), (422, 491, 420), (268, 619, 266), (445, 447, 818), (75, 750, 38), (663, 665, 214), (663, 214, 216), (489, 491, 422), (166, 92, 94), (116, 772, 114), (487, 489, 422), (116, 49, 772), (166, 94, 164), (64, 817, 62), (443, 445, 818), (618, 619, 268), (218, 663, 216), (218, 662, 663), (372, 533, 370), (66, 817, 64), (372, 531, 533), (270, 618, 268), (424, 487, 422), (320, 251, 318), (320, 250, 251), (486, 487, 424), (220, 662, 218), (220, 179, 662), (426, 486, 424), (442, 443, 818), (272, 231, 618), (272, 618, 270), (374, 530, 531), (374, 531, 372), (322, 250, 320), (322, 248, 250), (335, 530, 374), (335, 374, 376), (428, 486, 426), (428, 387, 486), (439, 442, 818), (700, 121, 123), (437, 439, 818), (654, 709, 711), (654, 656, 709), (742, 43, 45), (742, 45, 47), (742, 744, 43), (698, 700, 123), (746, 42, 43), (568, 277, 279), (746, 43, 744), (702, 121, 700), (702, 120, 121), (658, 707, 709), (658, 709, 656), (614, 225, 612), (614, 224, 225), (526, 577, 524), (652, 711, 713), (652, 713, 715), (526, 575, 577), (610, 225, 227), (652, 654, 711), (610, 612, 225), (696, 698, 123), (522, 524, 577), (482, 381, 480), (482, 380, 381), (696, 123, 125), (522, 577, 579), (522, 579, 581), (740, 742, 47), (570, 274, 276), (478, 480, 381), (570, 276, 277), (478, 381, 383), (570, 277, 568), (660, 707, 658), (478, 383, 385), (660, 706, 707), (566, 568, 279), (748, 42, 746), (616, 224, 614), (484, 376, 378), (748, 38, 40), (484, 378, 380), (748, 40, 42), (484, 380, 482), (616, 220, 222), (704, 120, 702), (616, 222, 224), (528, 575, 526), (704, 116, 118), (528, 574, 575), (704, 118, 120), (182, 706, 660), (476, 478, 385), (608, 610, 227), (608, 227, 229), (182, 127, 706), (649, 715, 816), (390, 333, 335), (390, 376, 484), (520, 522, 581), (649, 652, 715), (390, 335, 376), (520, 581, 583), (473, 387, 428), (737, 47, 49), (473, 385, 387), (737, 740, 47), (572, 272, 274), (473, 476, 385), (572, 274, 570), (564, 566, 279), (78, 38, 748), (393, 331, 333), (564, 279, 281), (78, 73, 75), (78, 75, 38), (393, 333, 390), (471, 428, 430), (471, 430, 432), (693, 696, 125), (693, 127, 182), (471, 473, 428), (286, 272, 572), (693, 125, 127), (605, 229, 231), (605, 272, 286), (130, 116, 704), (130, 737, 49), (394, 329, 331), (605, 231, 272), (130, 49, 116), (605, 608, 229), (394, 331, 393), (469, 432, 433), (185, 693, 182), (517, 520, 583), (234, 220, 616), (234, 179, 220), (469, 471, 432), (234, 177, 179), (81, 71, 73), (81, 73, 78), (396, 329, 394), (338, 574, 528), (338, 283, 574), (561, 564, 281), (133, 735, 737), (133, 737, 130), (467, 469, 433), (561, 283, 338), (561, 281, 283), (465, 467, 433), (691, 693, 185), (465, 433, 435), (465, 435, 437), (603, 286, 289), (603, 605, 286), (398, 328, 329), (398, 329, 396), (464, 465, 437), (237, 177, 234), (82, 69, 71), (82, 71, 81), (400, 328, 398), (400, 326, 328), (237, 175, 177), (689, 691, 185), (341, 561, 338), (559, 561, 341), (186, 689, 185), (134, 733, 735), (557, 559, 341), (134, 735, 133), (290, 603, 289), (290, 601, 603), (188, 689, 186), (819, 326, 400), (819, 324, 326), (819, 464, 437), (238, 175, 237), (84, 69, 82), (819, 400, 402), (819, 402, 404), (238, 173, 175), (819, 404, 406), (819, 406, 407), (819, 407, 409), (819, 409, 411), (819, 411, 413), (819, 413, 464), (819, 437, 818), (342, 557, 341), (819, 817, 90), (687, 689, 188), (819, 90, 92), (819, 92, 168), (819, 168, 170), (819, 170, 246), (136, 731, 733), (819, 246, 248), (292, 601, 290), (819, 248, 322), (136, 733, 134), (819, 322, 324), (246, 170, 244), (168, 92, 166), (599, 601, 292), (685, 188, 190), (685, 687, 188), (86, 68, 69), (240, 173, 238), (86, 69, 84), (344, 557, 342), (555, 557, 344), (138, 729, 731), (138, 731, 136), (88, 66, 68), (88, 817, 66), (88, 68, 86), (597, 292, 294), (597, 599, 292), (242, 172, 173), (242, 173, 240), (178, 176, 241), (137, 732, 139), (239, 178, 241), (343, 560, 345), (70, 67, 89), (67, 820, 89), (87, 70, 89), (821, 811, 809), (345, 560, 558), (811, 821, 813), (291, 602, 293), (821, 809, 807), (139, 732, 730), (813, 821, 815), (293, 602, 600), (176, 174, 243), (193, 191, 686), (821, 807, 805), (241, 176, 243), (191, 688, 686), (139, 730, 141), (815, 821, 1), (193, 686, 195), (345, 558, 556), (347, 345, 556), (821, 805, 804), (293, 600, 295), (89, 820, 91), (1, 821, 2), (295, 600, 598), (174, 171, 245), (243, 174, 245), (141, 730, 103), (349, 347, 554), (347, 556, 554), (143, 141, 103), (295, 598, 297), (195, 686, 155), (349, 554, 311), (297, 598, 259), (349, 311, 351), (297, 259, 299), (800, 798, 723), (798, 796, 725), (723, 798, 725), (767, 7, 769), (7, 5, 769), (5, 2, 769), (20, 789, 787), (22, 20, 787), (804, 802, 721), (802, 800, 721), (800, 723, 721), (789, 20, 791), (20, 18, 791), (7, 767, 765), (9, 7, 765), (22, 787, 785), (25, 24, 785), (24, 22, 785), (646, 644, 591), (821, 804, 719), (804, 721, 719), (204, 202, 633), (2, 821, 771), (202, 635, 633), (769, 2, 771), (514, 512, 459), (650, 648, 589), (648, 646, 589), (791, 18, 793), (646, 591, 589), (18, 15, 793), (15, 13, 793), (725, 796, 727), (150, 679, 677), (152, 150, 677), (503, 358, 505), (358, 356, 505), (9, 765, 763), (356, 353, 505), (202, 200, 637), (13, 11, 763), (200, 197, 637), (11, 9, 763), (635, 202, 637), (459, 512, 461), (512, 510, 461), (308, 306, 545), (679, 150, 681), (25, 785, 783), (306, 547, 545), (150, 148, 681), (306, 304, 549), (644, 642, 593), (591, 644, 593), (821, 719, 717), (547, 306, 549), (13, 763, 761), (514, 459, 457), (518, 516, 457), (681, 148, 683), (793, 13, 27), (516, 514, 457), (148, 145, 683), (145, 143, 683), (358, 503, 501), (207, 206, 631), (13, 761, 27), (206, 204, 631), (204, 633, 631), (360, 358, 501), (796, 25, 105), (727, 796, 105), (25, 783, 105), (360, 501, 499), (197, 195, 639), (363, 362, 499), (637, 197, 639), (362, 360, 499), (650, 589, 587), (311, 310, 543), (310, 308, 543), (308, 545, 543), (651, 650, 587), (761, 760, 28), (549, 304, 551), (27, 761, 28), (304, 301, 551), (301, 299, 551), (593, 642, 595), (105, 783, 106), (783, 782, 106), (154, 152, 675), (152, 677, 675), (505, 353, 507), (143, 103, 157), (353, 351, 507), (683, 143, 157), (461, 510, 463), (207, 631, 629), (518, 457, 455), (28, 760, 758), (311, 543, 541), (351, 311, 365), (639, 195, 209), (106, 782, 780), (311, 541, 365), (507, 351, 365), (651, 587, 585), (299, 259, 313), (109, 106, 780), (551, 299, 313), (28, 758, 31), (642, 207, 261), (207, 629, 261), (595, 642, 261), (195, 155, 673), (209, 195, 673), (155, 154, 673), (154, 675, 673), (103, 102, 158), (109, 780, 778), (102, 100, 158), (111, 109, 778), (463, 510, 417), (510, 363, 417), (363, 499, 497), (157, 103, 158), (417, 363, 497), (57, 54, 820), (54, 53, 820), (261, 629, 628), (53, 771, 820), (771, 821, 820), (57, 820, 59), (261, 628, 262), (366, 365, 540), (210, 209, 672), (31, 758, 756), (365, 541, 540), (209, 673, 672), (33, 31, 756), (313, 259, 314), (259, 258, 314), (258, 256, 314), (417, 497, 418), (497, 496, 418), (33, 756, 754), (111, 778, 776), (59, 820, 61), (369, 366, 538), (158, 100, 161), (366, 540, 538), (111, 776, 113), (33, 754, 35), (672, 670, 213), (210, 672, 213), (314, 256, 317), (262, 628, 265), (113, 776, 774), (628, 626, 265), (35, 754, 752), (421, 418, 494), (418, 496, 494), (161, 100, 163), (100, 98, 163), (113, 774, 115), (35, 752, 37), (369, 538, 371), (61, 820, 63), (371, 538, 536), (256, 254, 319), (626, 624, 267), (265, 626, 267), (317, 256, 319), (215, 213, 668), (37, 752, 39), (213, 670, 668), (455, 453, 822), (453, 452, 822), (163, 98, 165), (452, 450, 822), (98, 96, 165), (651, 585, 822), (39, 752, 77), (821, 651, 822), (585, 519, 822), (518, 455, 822), (519, 518, 822), (421, 494, 423), (267, 624, 622), (115, 774, 51), (822, 450, 448), (115, 51, 117), (423, 494, 492), (267, 622, 269), (371, 536, 534), (215, 668, 666), (217, 215, 666), (96, 93, 167), (822, 448, 446), (165, 96, 167), (63, 820, 65), (423, 492, 490), (269, 622, 620), (371, 534, 373), (254, 252, 321), (269, 620, 271), (319, 254, 321), (217, 666, 664), (423, 490, 425), (373, 534, 532), (217, 664, 219), (65, 820, 67), (321, 252, 323), (252, 249, 323), (822, 446, 444), (219, 664, 221), (427, 425, 488), (664, 181, 221), (425, 490, 488), (271, 620, 233), (373, 532, 375), (271, 233, 273), (822, 444, 441), (427, 488, 389), (375, 532, 337), (377, 375, 337), (427, 389, 429), (822, 441, 440), (712, 710, 657), (46, 44, 747), (745, 46, 747), (714, 712, 655), (712, 657, 655), (50, 48, 743), (48, 46, 743), (46, 745, 743), (701, 124, 703), (124, 122, 703), (124, 701, 699), (126, 124, 699), (580, 578, 525), (710, 708, 659), (657, 710, 659), (717, 716, 653), (716, 714, 653), (714, 655, 653), (481, 384, 483), (228, 613, 611), (659, 708, 661), (384, 382, 483), (230, 228, 611), (126, 699, 697), (129, 128, 697), (128, 126, 697), (613, 228, 615), (228, 226, 615), (384, 481, 479), (51, 50, 741), (580, 525, 523), (386, 384, 479), (50, 743, 741), (584, 582, 523), (582, 580, 523), (578, 576, 527), (44, 41, 749), (525, 578, 527), (41, 39, 749), (389, 388, 477), (747, 44, 749), (388, 386, 477), (282, 280, 567), (703, 122, 705), (386, 479, 477), (280, 569, 567), (122, 119, 705), (382, 379, 485), (119, 117, 705), (379, 377, 485), (280, 278, 571), (708, 129, 183), (278, 275, 571), (483, 382, 485), (661, 708, 183), (569, 280, 571), (230, 611, 609), (377, 337, 391), (233, 232, 609), (232, 230, 609), (821, 717, 651), (717, 653, 651), (615, 226, 617), (485, 377, 391), (51, 741, 739), (749, 39, 79), (226, 223, 617), (223, 221, 617), (429, 389, 475), (389, 477, 475), (585, 584, 521), (584, 523, 521), (39, 77, 79), (527, 576, 529), (129, 697, 695), (431, 429, 474), (183, 129, 695), (429, 475, 474), (282, 567, 565), (705, 117, 131), (285, 284, 565), (51, 739, 131), (284, 282, 565), (117, 51, 131), (391, 337, 392), (337, 336, 392), (336, 334, 392), (275, 273, 573), (571, 275, 573), (434, 431, 472), (431, 474, 472), (573, 273, 287), (183, 695, 184), (287, 273, 607), (77, 76, 80), (76, 74, 80), (392, 334, 395), (273, 233, 607), (233, 609, 607), (436, 434, 470), (79, 77, 80), (131, 739, 132), (739, 738, 132), (434, 472, 470), (585, 521, 519), (395, 334, 397), (617, 221, 235), (184, 695, 694), (334, 332, 397), (438, 436, 468), (221, 181, 235), (436, 470, 468), (576, 285, 339), (330, 327, 399), (529, 576, 339), (397, 332, 399), (285, 565, 563), (339, 285, 563), (332, 330, 399), (440, 438, 466), (822, 440, 466), (438, 468, 466), (399, 327, 401), (80, 74, 83), (181, 180, 236), (180, 178, 236), (184, 694, 187), (694, 692, 187), (738, 736, 135), (132, 738, 135), (235, 181, 236), (339, 563, 340), (340, 563, 562), (287, 607, 288), (607, 606, 288), (135, 736, 734), (137, 135, 734), (327, 325, 823), (401, 327, 823), (189, 187, 690), (822, 466, 823), (187, 692, 690), (415, 414, 823), (414, 412, 823), (412, 410, 823), (410, 408, 823), (408, 405, 823), (405, 403, 823), (74, 72, 85), (403, 401, 823), (466, 415, 823), (91, 820, 823), (83, 74, 85), (93, 91, 823), (169, 93, 823), (171, 169, 823), (236, 178, 239), (247, 171, 823), (249, 247, 823), (323, 249, 823), (325, 323, 823), (137, 734, 732), (245, 171, 247), (562, 560, 343), (167, 93, 169), (340, 562, 343), (288, 606, 291), (606, 604, 291), (72, 70, 87), (291, 604, 602), (85, 72, 87), (191, 189, 688), (189, 690, 688), (816, 821, 818), (821, 822, 818), (821, 816, 820), (816, 817, 820), (820, 817, 823), (817, 819, 823), (818, 822, 819), (822, 823, 819)])
me_flach_120.materials.append(mat_silver_000)
me_flach_120.use_remesh_preserve_volume = False
me_flach_120.use_remesh_preserve_attributes = False
me_flach_120.use_mirror_vertex_groups = False
me_flach_120.update()

# ---- objects
ob_flach_120 = bpy.data.objects.new('Flach_120', me_flach_120)
ob_lamp = bpy.data.objects.new('Lamp', light_lamp)
ob_camera = bpy.data.objects.new('Camera', cam_camera)

# ---- transforms, parenting, visibility, modifiers, constraints
ob_flach_120.location = (0.0, 0.0, 0.0)
ob_flach_120.rotation_euler = (1.571, -0.0, 0.0)
ob_flach_120.lineart.crease_threshold = 0.0
ob_lamp.location = (77.45, 19.1, 112.2)
ob_lamp.rotation_euler = (0.6503, 0.05522, 1.866)
ob_lamp.scale = (19.0, 19.0, 19.0)
ob_lamp.lock_rotations_4d = False
ob_lamp.empty_display_type = 'ARROWS'
ob_lamp.color = (0.0, 0.0, 0.0, 0.0)
ob_lamp.lineart.crease_threshold = 0.0
ob_camera.location = (142.1, -123.6, 101.5)
ob_camera.rotation_euler = (1.109, 0.01082, 0.8149)
ob_camera.scale = (19.0, 19.0, 19.0)
ob_camera.lock_rotations_4d = False
ob_camera.empty_display_type = 'ARROWS'
ob_camera.color = (0.0, 0.0, 0.0, 0.0)
ob_camera.display_type = 'WIRE'
ob_camera.lineart.crease_threshold = 0.0

# ---- collection membership
col_collection_1.objects.link(ob_flach_120)
col_collection_11.objects.link(ob_lamp)
col_collection_11.objects.link(ob_camera)

# ---- scene / render settings (as saved in the file)
scene.camera = ob_camera
scene.frame_start = 1; scene.frame_end = 250; scene.frame_set(1)
scene.render.engine = 'CYCLES'
scene.render.resolution_percentage = 50
scene.render.dither_intensity = 0.0
scene.cycles.use_denoising = False
scene.cycles.samples = 10
scene.cycles.sampling_pattern = 'TABULATED_SOBOL'
scene.cycles.light_sampling_threshold = 0.0
scene.cycles.use_adaptive_sampling = False
scene.cycles.use_light_tree = False
scene.cycles.blur_glossy = 0.0
scene.cycles.pixel_filter_type = 'GAUSSIAN'
scene.cycles.sample_clamp_indirect = 0.0
scene.view_settings.view_transform = 'Standard'
bpy.context.view_layer.update()
